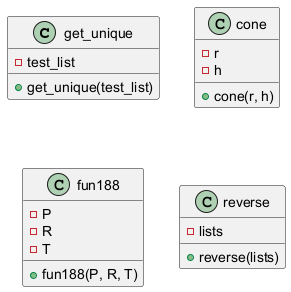

The diagram above was rendered by PlantUML. Its source (embedded in the PNG):
@startuml
class get_unique {
  - test_list
  + get_unique(test_list)
}
class cone {
  - r
  - h
  + cone(r, h)
}
class fun188 {
  - P
  - R
  - T
  + fun188(P, R, T)
}
class reverse {
  - lists
  + reverse(lists)
}
@enduml